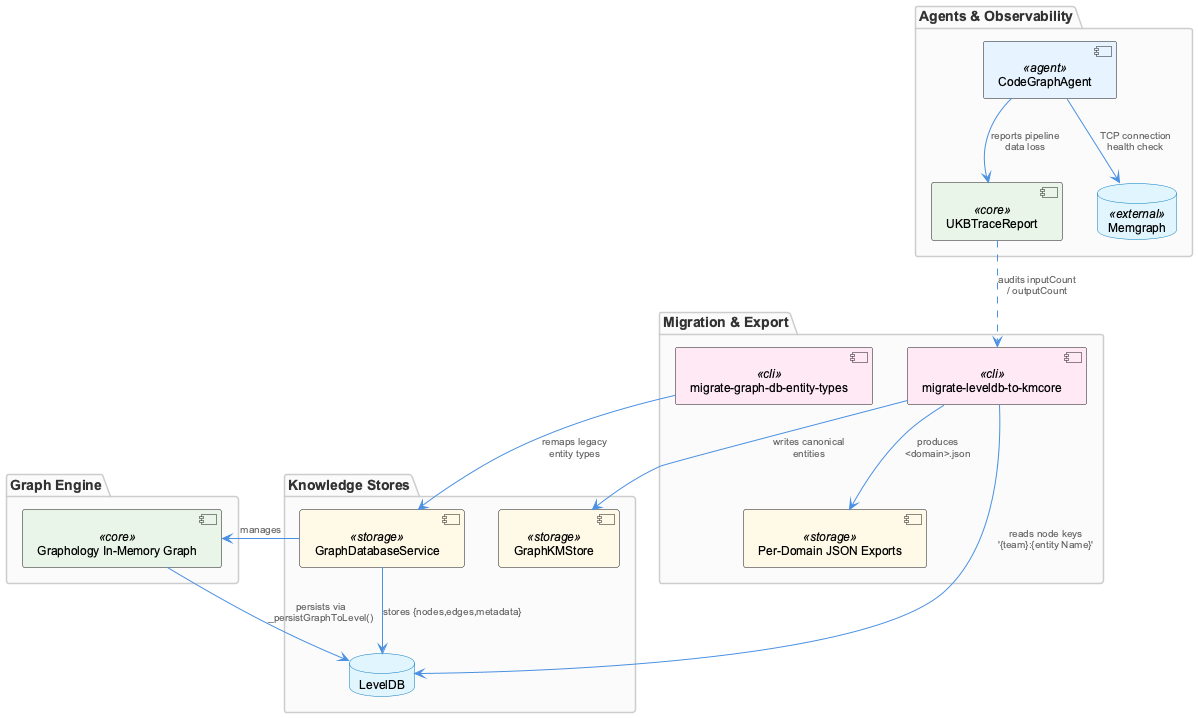

The diagram above was rendered by PlantUML. Its source (embedded in the PNG):
@startuml
!include /Users/Q284340/Agentic/coding/docs/puml/_standard-style.puml

package "Knowledge Stores" {
  component "GraphDatabaseService" as gds <<storage>>
  database "LevelDB" as leveldb
  component "GraphKMStore" as kmstore <<storage>>
}

package "Graph Engine" {
  component "Graphology In-Memory Graph" as graphology <<core>>
}

package "Migration & Export" {
  component "migrate-graph-db-entity-types" as migrateTypes <<cli>>
  component "migrate-leveldb-to-kmcore" as migrateLKM <<cli>>
  component "Per-Domain JSON Exports" as exports <<storage>>
}

package "Agents & Observability" {
  component "CodeGraphAgent" as cga <<agent>>
  component "UKBTraceReport" as ukb <<core>>
  database "Memgraph" as memgraph <<external>>
}

graphology --> leveldb : persists via\n_persistGraphToLevel()
gds --> graphology : manages
gds --> leveldb : stores {nodes,edges,metadata}

migrateTypes --> gds : remaps legacy\nentity types
migrateLKM --> leveldb : reads node keys\n'{team}:{entity Name}'
migrateLKM --> kmstore : writes canonical\nentities
migrateLKM --> exports : produces\n<domain>.json

cga --> memgraph : TCP connection\nhealth check
cga --> ukb : reports pipeline\ndata loss

ukb ..> migrateLKM : audits inputCount\n/ outputCount

@enduml